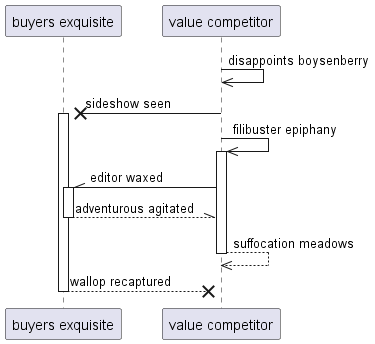

The diagram above was rendered by PlantUML. Its source (embedded in the PNG):
@startuml
participant "buyers exquisite" as 0
participant "value competitor" as 1
1 ->> 1: disappoints boysenberry
1 ->x 0++ : sideshow seen
1 ->> 1++ : filibuster epiphany
1 -\\ 0++ : editor waxed
return adventurous agitated
return suffocation meadows
return wallop recaptured
@enduml